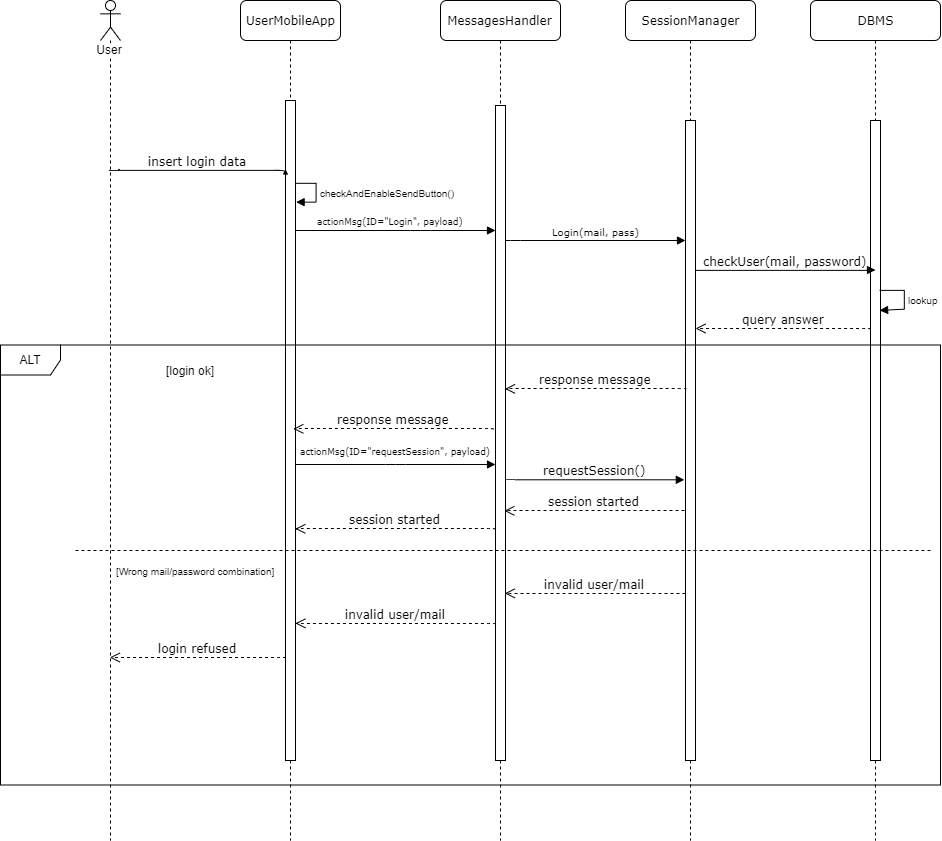

The diagram above was exported from draw.io. Its source (the exported page's mxGraphModel, read from the mxfile embedded in the PNG):
<mxGraphModel dx="1955" dy="876" grid="1" gridSize="10" guides="1" tooltips="1" connect="1" arrows="1" fold="1" page="1" pageScale="1" pageWidth="1100" pageHeight="850" background="#ffffff" math="0" shadow="0">
  <root>
    <mxCell id="0" />
    <mxCell id="1" parent="0" />
    <mxCell id="7baba1c4bc27f4b0-2" value="MessagesHandler" style="shape=umlLifeline;perimeter=lifelinePerimeter;whiteSpace=wrap;html=1;container=1;collapsible=0;recursiveResize=0;outlineConnect=0;rounded=1;shadow=0;comic=0;labelBackgroundColor=none;strokeWidth=1;fontFamily=Verdana;fontSize=12;align=center;" parent="1" vertex="1">
      <mxGeometry x="440" y="80" width="120" height="840" as="geometry" />
    </mxCell>
    <mxCell id="7baba1c4bc27f4b0-10" value="" style="html=1;points=[];perimeter=orthogonalPerimeter;rounded=0;shadow=0;comic=0;labelBackgroundColor=none;strokeWidth=1;fontFamily=Verdana;fontSize=12;align=center;" parent="7baba1c4bc27f4b0-2" vertex="1">
      <mxGeometry x="55" y="105" width="10" height="655" as="geometry" />
    </mxCell>
    <mxCell id="7baba1c4bc27f4b0-3" value="SessionManager" style="shape=umlLifeline;perimeter=lifelinePerimeter;whiteSpace=wrap;html=1;container=1;collapsible=0;recursiveResize=0;outlineConnect=0;rounded=1;shadow=0;comic=0;labelBackgroundColor=none;strokeWidth=1;fontFamily=Verdana;fontSize=12;align=center;" parent="1" vertex="1">
      <mxGeometry x="625" y="80" width="130" height="840" as="geometry" />
    </mxCell>
    <mxCell id="7baba1c4bc27f4b0-13" value="" style="html=1;points=[];perimeter=orthogonalPerimeter;rounded=0;shadow=0;comic=0;labelBackgroundColor=none;strokeWidth=1;fontFamily=Verdana;fontSize=12;align=center;" parent="7baba1c4bc27f4b0-3" vertex="1">
      <mxGeometry x="60" y="120" width="10" height="640" as="geometry" />
    </mxCell>
    <mxCell id="7baba1c4bc27f4b0-8" value="UserMobileApp" style="shape=umlLifeline;perimeter=lifelinePerimeter;whiteSpace=wrap;html=1;container=1;collapsible=0;recursiveResize=0;outlineConnect=0;rounded=1;shadow=0;comic=0;labelBackgroundColor=none;strokeWidth=1;fontFamily=Verdana;fontSize=12;align=center;" parent="1" vertex="1">
      <mxGeometry x="240" y="80" width="100" height="840" as="geometry" />
    </mxCell>
    <mxCell id="7baba1c4bc27f4b0-9" value="" style="html=1;points=[];perimeter=orthogonalPerimeter;rounded=0;shadow=0;comic=0;labelBackgroundColor=none;strokeWidth=1;fontFamily=Verdana;fontSize=12;align=center;" parent="7baba1c4bc27f4b0-8" vertex="1">
      <mxGeometry x="45" y="100" width="10" height="660" as="geometry" />
    </mxCell>
    <mxCell id="YcMERTK5GO4eFtPXcuZ6-3" value="" style="html=1;verticalAlign=bottom;endArrow=block;labelBackgroundColor=none;fontFamily=Verdana;fontSize=12;edgeStyle=elbowEdgeStyle;elbow=vertical;" parent="1" edge="1">
      <mxGeometry relative="1" as="geometry">
        <mxPoint x="295" y="310" as="sourcePoint" />
        <mxPoint x="495" y="310" as="targetPoint" />
        <Array as="points">
          <mxPoint x="420" y="310" />
          <mxPoint x="340" y="290" />
        </Array>
      </mxGeometry>
    </mxCell>
    <mxCell id="YcMERTK5GO4eFtPXcuZ6-8" value="DBMS" style="shape=umlLifeline;perimeter=lifelinePerimeter;whiteSpace=wrap;html=1;container=1;collapsible=0;recursiveResize=0;outlineConnect=0;rounded=1;shadow=0;comic=0;labelBackgroundColor=none;strokeWidth=1;fontFamily=Verdana;fontSize=12;align=center;" parent="1" vertex="1">
      <mxGeometry x="810" y="80" width="130" height="840" as="geometry" />
    </mxCell>
    <mxCell id="YcMERTK5GO4eFtPXcuZ6-9" value="" style="html=1;points=[];perimeter=orthogonalPerimeter;rounded=0;shadow=0;comic=0;labelBackgroundColor=none;strokeWidth=1;fontFamily=Verdana;fontSize=12;align=center;" parent="YcMERTK5GO4eFtPXcuZ6-8" vertex="1">
      <mxGeometry x="60" y="120" width="10" height="640" as="geometry" />
    </mxCell>
    <mxCell id="YcMERTK5GO4eFtPXcuZ6-11" value="&lt;span style=&quot;font-size: 10px&quot;&gt;Login(mail, pass)&lt;/span&gt;" style="html=1;verticalAlign=bottom;endArrow=block;labelBackgroundColor=none;fontFamily=Verdana;fontSize=12;edgeStyle=elbowEdgeStyle;elbow=vertical;" parent="1" edge="1">
      <mxGeometry relative="1" as="geometry">
        <mxPoint x="505" y="320" as="sourcePoint" />
        <mxPoint x="685" y="320" as="targetPoint" />
        <Array as="points">
          <mxPoint x="510" y="320" />
        </Array>
      </mxGeometry>
    </mxCell>
    <mxCell id="YcMERTK5GO4eFtPXcuZ6-12" value="checkUser(mail, password)" style="html=1;verticalAlign=bottom;endArrow=block;labelBackgroundColor=none;fontFamily=Verdana;fontSize=12;edgeStyle=elbowEdgeStyle;elbow=vertical;" parent="1" edge="1">
      <mxGeometry relative="1" as="geometry">
        <mxPoint x="695" y="349.6190476190476" as="sourcePoint" />
        <mxPoint x="875" y="349.5" as="targetPoint" />
      </mxGeometry>
    </mxCell>
    <mxCell id="YcMERTK5GO4eFtPXcuZ6-16" value="query answer" style="html=1;verticalAlign=bottom;endArrow=open;dashed=1;endSize=8;labelBackgroundColor=none;fontFamily=Verdana;fontSize=12;edgeStyle=elbowEdgeStyle;elbow=vertical;" parent="1" edge="1">
      <mxGeometry relative="1" as="geometry">
        <mxPoint x="695" y="408.0000000000001" as="targetPoint" />
        <Array as="points">
          <mxPoint x="795" y="408" />
          <mxPoint x="825" y="408" />
        </Array>
        <mxPoint x="870" y="409" as="sourcePoint" />
      </mxGeometry>
    </mxCell>
    <mxCell id="YcMERTK5GO4eFtPXcuZ6-26" value="&lt;span style=&quot;font-size: x-small&quot;&gt;lookup&lt;/span&gt;" style="edgeStyle=orthogonalEdgeStyle;html=1;align=left;spacingLeft=2;endArrow=block;rounded=0;entryX=0.951;entryY=0.296;entryDx=0;entryDy=0;entryPerimeter=0;" parent="1" edge="1" target="YcMERTK5GO4eFtPXcuZ6-9">
      <mxGeometry relative="1" as="geometry">
        <mxPoint x="879.5" y="370.34482758620686" as="sourcePoint" />
        <Array as="points">
          <mxPoint x="904" y="370" />
          <mxPoint x="904" y="389" />
        </Array>
        <mxPoint x="885.0172413793105" y="389.65517241379314" as="targetPoint" />
      </mxGeometry>
    </mxCell>
    <mxCell id="YcMERTK5GO4eFtPXcuZ6-29" value="response message" style="html=1;verticalAlign=bottom;endArrow=open;dashed=1;endSize=8;labelBackgroundColor=none;fontFamily=Verdana;fontSize=12;edgeStyle=elbowEdgeStyle;elbow=vertical;entryX=0.933;entryY=0.547;entryDx=0;entryDy=0;entryPerimeter=0;exitX=0.003;exitY=0.537;exitDx=0;exitDy=0;exitPerimeter=0;" parent="1" edge="1">
      <mxGeometry relative="1" as="geometry">
        <mxPoint x="504.48275862068976" y="468.344827586207" as="targetPoint" />
        <Array as="points">
          <mxPoint x="605" y="468" />
          <mxPoint x="635" y="468" />
        </Array>
        <mxPoint x="685.1724137931035" y="469.72413793103453" as="sourcePoint" />
      </mxGeometry>
    </mxCell>
    <mxCell id="YcMERTK5GO4eFtPXcuZ6-30" value="session started" style="html=1;verticalAlign=bottom;endArrow=open;dashed=1;endSize=8;labelBackgroundColor=none;fontFamily=Verdana;fontSize=12;edgeStyle=elbowEdgeStyle;elbow=vertical;exitX=0.001;exitY=0.581;exitDx=0;exitDy=0;exitPerimeter=0;entryX=0.95;entryY=0.584;entryDx=0;entryDy=0;entryPerimeter=0;" parent="1" edge="1">
      <mxGeometry relative="1" as="geometry">
        <mxPoint x="294.8275862068966" y="608.344827586207" as="targetPoint" />
        <Array as="points">
          <mxPoint x="360" y="608" />
          <mxPoint x="395" y="608" />
          <mxPoint x="425" y="608" />
        </Array>
        <mxPoint x="494.8275862068965" y="609.0344827586207" as="sourcePoint" />
      </mxGeometry>
    </mxCell>
    <mxCell id="YcMERTK5GO4eFtPXcuZ6-34" value="&lt;font style=&quot;font-size: 10px&quot;&gt;[Wrong mail/password combination]&lt;/font&gt;" style="text;html=1;align=center;verticalAlign=middle;resizable=0;points=[];;autosize=1;" parent="1" vertex="1">
      <mxGeometry x="110" y="640" width="170" height="20" as="geometry" />
    </mxCell>
    <mxCell id="YcMERTK5GO4eFtPXcuZ6-38" value="User" style="shape=umlLifeline;participant=umlActor;perimeter=lifelinePerimeter;whiteSpace=wrap;html=1;container=1;collapsible=0;recursiveResize=0;verticalAlign=top;spacingTop=36;labelBackgroundColor=#ffffff;outlineConnect=0;align=center;" parent="1" vertex="1">
      <mxGeometry x="100" y="80" width="20" height="840" as="geometry" />
    </mxCell>
    <mxCell id="YcMERTK5GO4eFtPXcuZ6-43" value="insert login data" style="html=1;verticalAlign=bottom;endArrow=block;labelBackgroundColor=none;fontFamily=Verdana;fontSize=12;edgeStyle=elbowEdgeStyle;elbow=vertical;entryX=-0.008;entryY=0.134;entryDx=0;entryDy=0;entryPerimeter=0;" parent="1" edge="1">
      <mxGeometry relative="1" as="geometry">
        <mxPoint x="109.32352941176487" y="249.35294117647072" as="sourcePoint" />
        <mxPoint x="285" y="249.35294117647072" as="targetPoint" />
      </mxGeometry>
    </mxCell>
    <mxCell id="YcMERTK5GO4eFtPXcuZ6-44" value="&lt;font size=&quot;1&quot;&gt;checkAndEnableSendButton()&lt;/font&gt;" style="edgeStyle=orthogonalEdgeStyle;html=1;align=left;spacingLeft=2;endArrow=block;rounded=0;entryX=1;entryY=0;" parent="1" edge="1">
      <mxGeometry relative="1" as="geometry">
        <mxPoint x="295" y="263" as="sourcePoint" />
        <Array as="points">
          <mxPoint x="315.5" y="262.5" />
        </Array>
        <mxPoint x="295.32352941176464" y="281.7941176470589" as="targetPoint" />
      </mxGeometry>
    </mxCell>
    <mxCell id="YcMERTK5GO4eFtPXcuZ6-45" value="invalid user/mail" style="html=1;verticalAlign=bottom;endArrow=open;dashed=1;endSize=8;labelBackgroundColor=none;fontFamily=Verdana;fontSize=12;edgeStyle=elbowEdgeStyle;elbow=vertical;entryX=0.9;entryY=0.799;entryDx=0;entryDy=0;entryPerimeter=0;" parent="1" edge="1">
      <mxGeometry relative="1" as="geometry">
        <mxPoint x="504.2941176470588" y="672.8823529411766" as="targetPoint" />
        <Array as="points">
          <mxPoint x="610.5" y="673" />
          <mxPoint x="640.5" y="673" />
        </Array>
        <mxPoint x="685" y="673" as="sourcePoint" />
      </mxGeometry>
    </mxCell>
    <mxCell id="YcMERTK5GO4eFtPXcuZ6-48" value="invalid user/mail" style="html=1;verticalAlign=bottom;endArrow=open;dashed=1;endSize=8;labelBackgroundColor=none;fontFamily=Verdana;fontSize=12;edgeStyle=elbowEdgeStyle;elbow=vertical;entryX=1.008;entryY=0.834;entryDx=0;entryDy=0;entryPerimeter=0;exitX=-0.011;exitY=0.833;exitDx=0;exitDy=0;exitPerimeter=0;" parent="1" edge="1">
      <mxGeometry relative="1" as="geometry">
        <mxPoint x="294.8823529411766" y="702.8823529411766" as="targetPoint" />
        <Array as="points">
          <mxPoint x="425.5" y="703" />
          <mxPoint x="455.5" y="703" />
        </Array>
        <mxPoint x="494.8823529411766" y="704.0588235294117" as="sourcePoint" />
      </mxGeometry>
    </mxCell>
    <mxCell id="YcMERTK5GO4eFtPXcuZ6-49" value="login refused" style="html=1;verticalAlign=bottom;endArrow=open;dashed=1;endSize=8;labelBackgroundColor=none;fontFamily=Verdana;fontSize=12;edgeStyle=elbowEdgeStyle;elbow=vertical;exitX=-0.003;exitY=0.867;exitDx=0;exitDy=0;exitPerimeter=0;" parent="1" edge="1">
      <mxGeometry relative="1" as="geometry">
        <mxPoint x="109.32352941176464" y="737" as="targetPoint" />
        <Array as="points">
          <mxPoint x="270.5" y="737" />
          <mxPoint x="300.5" y="737" />
        </Array>
        <mxPoint x="285.47058823529414" y="736.8823529411766" as="sourcePoint" />
      </mxGeometry>
    </mxCell>
    <mxCell id="YcMERTK5GO4eFtPXcuZ6-52" value="ALT" style="shape=umlFrame;whiteSpace=wrap;html=1;" parent="1" vertex="1">
      <mxGeometry y="424.5" width="940" height="440" as="geometry" />
    </mxCell>
    <mxCell id="YcMERTK5GO4eFtPXcuZ6-55" value="[login ok]" style="text;html=1;align=center;verticalAlign=middle;resizable=0;points=[];;autosize=1;" parent="1" vertex="1">
      <mxGeometry x="160" y="440" width="60" height="20" as="geometry" />
    </mxCell>
    <mxCell id="YcMERTK5GO4eFtPXcuZ6-57" value="" style="endArrow=none;dashed=1;html=1;" parent="1" edge="1">
      <mxGeometry width="50" height="50" relative="1" as="geometry">
        <mxPoint x="75" y="630" as="sourcePoint" />
        <mxPoint x="930" y="630" as="targetPoint" />
      </mxGeometry>
    </mxCell>
    <mxCell id="4jrVk0qtuGUjU3b8z1IE-1" value="&lt;span style=&quot;font-family: &amp;#34;verdana&amp;#34;&quot;&gt;&lt;font style=&quot;font-size: 9px&quot;&gt;actionMsg(ID=&quot;Login&quot;, payload)&lt;/font&gt;&lt;/span&gt;" style="text;html=1;align=center;verticalAlign=middle;resizable=0;points=[];;autosize=1;" parent="1" vertex="1">
      <mxGeometry x="310" y="290" width="160" height="20" as="geometry" />
    </mxCell>
    <mxCell id="1qgNS5lKgU3Cjxxcmkif-9" value="&lt;font style=&quot;font-size: 9px&quot;&gt;actionMsg(ID=&quot;requestSession&quot;, payload)&lt;/font&gt;" style="html=1;verticalAlign=bottom;endArrow=block;entryX=0;entryY=0;labelBackgroundColor=none;fontFamily=Verdana;fontSize=12;edgeStyle=elbowEdgeStyle;elbow=vertical;" parent="1" edge="1">
      <mxGeometry y="5" relative="1" as="geometry">
        <mxPoint x="295" y="544" as="sourcePoint" />
        <mxPoint as="offset" />
        <mxPoint x="495" y="544" as="targetPoint" />
      </mxGeometry>
    </mxCell>
    <mxCell id="1qgNS5lKgU3Cjxxcmkif-10" value="requestSession()" style="html=1;verticalAlign=bottom;endArrow=block;labelBackgroundColor=none;fontFamily=Verdana;fontSize=12;edgeStyle=elbowEdgeStyle;elbow=vertical;entryX=-0.133;entryY=0.562;entryDx=0;entryDy=0;entryPerimeter=0;" parent="1" target="7baba1c4bc27f4b0-13" edge="1">
      <mxGeometry relative="1" as="geometry">
        <mxPoint x="505" y="560" as="sourcePoint" />
        <mxPoint x="1050" y="560" as="targetPoint" />
      </mxGeometry>
    </mxCell>
    <mxCell id="1qgNS5lKgU3Cjxxcmkif-19" value="response message" style="html=1;verticalAlign=bottom;endArrow=open;dashed=1;endSize=8;labelBackgroundColor=none;fontFamily=Verdana;fontSize=12;edgeStyle=elbowEdgeStyle;elbow=vertical;exitX=0.001;exitY=0.581;exitDx=0;exitDy=0;exitPerimeter=0;entryX=0.95;entryY=0.584;entryDx=0;entryDy=0;entryPerimeter=0;" parent="1" edge="1">
      <mxGeometry relative="1" as="geometry">
        <mxPoint x="292.82758620689674" y="508.344827586207" as="targetPoint" />
        <Array as="points">
          <mxPoint x="358" y="508" />
          <mxPoint x="393" y="508" />
          <mxPoint x="423" y="508" />
        </Array>
        <mxPoint x="492.8275862068965" y="509.0344827586207" as="sourcePoint" />
      </mxGeometry>
    </mxCell>
    <mxCell id="VBtR9EOwZ4zWvqKooxqB-1" value="session started" style="html=1;verticalAlign=bottom;endArrow=open;dashed=1;endSize=8;labelBackgroundColor=none;fontFamily=Verdana;fontSize=12;edgeStyle=elbowEdgeStyle;elbow=vertical;entryX=0.95;entryY=0.584;entryDx=0;entryDy=0;entryPerimeter=0;" parent="1" edge="1">
      <mxGeometry relative="1" as="geometry">
        <mxPoint x="503.82758620689674" y="590.344827586207" as="targetPoint" />
        <Array as="points">
          <mxPoint x="569" y="590" />
          <mxPoint x="604" y="590" />
          <mxPoint x="634" y="590" />
        </Array>
        <mxPoint x="684" y="590" as="sourcePoint" />
      </mxGeometry>
    </mxCell>
  </root>
</mxGraphModel>